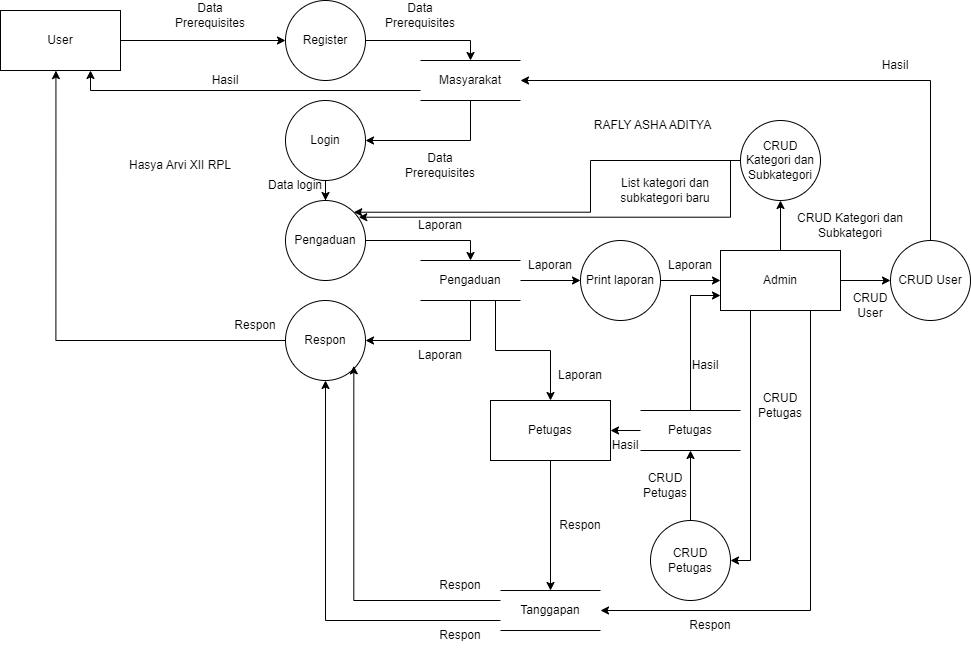

The diagram above was exported from draw.io. Its source (the exported page's mxGraphModel, read from the mxfile embedded in the PNG):
<mxGraphModel dx="1393" dy="789" grid="1" gridSize="10" guides="1" tooltips="1" connect="1" arrows="1" fold="1" page="1" pageScale="1" pageWidth="850" pageHeight="1100" math="0" shadow="0">
  <root>
    <mxCell id="0" />
    <mxCell id="1" parent="0" />
    <mxCell id="iN-fi2Bp-lzWjFpJVVnW-9" style="edgeStyle=orthogonalEdgeStyle;rounded=0;orthogonalLoop=1;jettySize=auto;html=1;entryX=0.5;entryY=0;entryDx=0;entryDy=0;" parent="1" source="iN-fi2Bp-lzWjFpJVVnW-1" target="iN-fi2Bp-lzWjFpJVVnW-5" edge="1">
      <mxGeometry relative="1" as="geometry" />
    </mxCell>
    <mxCell id="iN-fi2Bp-lzWjFpJVVnW-1" value="Register" style="ellipse;whiteSpace=wrap;html=1;aspect=fixed;" parent="1" vertex="1">
      <mxGeometry x="335" y="200" width="80" height="80" as="geometry" />
    </mxCell>
    <mxCell id="iN-fi2Bp-lzWjFpJVVnW-11" style="edgeStyle=orthogonalEdgeStyle;rounded=0;orthogonalLoop=1;jettySize=auto;html=1;entryX=0.5;entryY=0;entryDx=0;entryDy=0;" parent="1" source="iN-fi2Bp-lzWjFpJVVnW-2" target="iN-fi2Bp-lzWjFpJVVnW-3" edge="1">
      <mxGeometry relative="1" as="geometry" />
    </mxCell>
    <mxCell id="iN-fi2Bp-lzWjFpJVVnW-2" value="Login" style="ellipse;whiteSpace=wrap;html=1;aspect=fixed;" parent="1" vertex="1">
      <mxGeometry x="335" y="300" width="80" height="80" as="geometry" />
    </mxCell>
    <mxCell id="iN-fi2Bp-lzWjFpJVVnW-12" style="edgeStyle=orthogonalEdgeStyle;rounded=0;orthogonalLoop=1;jettySize=auto;html=1;entryX=0.5;entryY=0;entryDx=0;entryDy=0;" parent="1" source="iN-fi2Bp-lzWjFpJVVnW-3" target="iN-fi2Bp-lzWjFpJVVnW-6" edge="1">
      <mxGeometry relative="1" as="geometry" />
    </mxCell>
    <mxCell id="iN-fi2Bp-lzWjFpJVVnW-3" value="Pengaduan" style="ellipse;whiteSpace=wrap;html=1;aspect=fixed;" parent="1" vertex="1">
      <mxGeometry x="335" y="400" width="80" height="80" as="geometry" />
    </mxCell>
    <mxCell id="iN-fi2Bp-lzWjFpJVVnW-14" style="edgeStyle=orthogonalEdgeStyle;rounded=0;orthogonalLoop=1;jettySize=auto;html=1;entryX=0.462;entryY=1.002;entryDx=0;entryDy=0;entryPerimeter=0;" parent="1" source="iN-fi2Bp-lzWjFpJVVnW-4" target="iN-fi2Bp-lzWjFpJVVnW-7" edge="1">
      <mxGeometry relative="1" as="geometry" />
    </mxCell>
    <mxCell id="iN-fi2Bp-lzWjFpJVVnW-4" value="Respon" style="ellipse;whiteSpace=wrap;html=1;aspect=fixed;" parent="1" vertex="1">
      <mxGeometry x="335" y="500" width="80" height="80" as="geometry" />
    </mxCell>
    <mxCell id="iN-fi2Bp-lzWjFpJVVnW-10" style="edgeStyle=orthogonalEdgeStyle;rounded=0;orthogonalLoop=1;jettySize=auto;html=1;entryX=1;entryY=0.5;entryDx=0;entryDy=0;" parent="1" source="iN-fi2Bp-lzWjFpJVVnW-5" target="iN-fi2Bp-lzWjFpJVVnW-2" edge="1">
      <mxGeometry relative="1" as="geometry">
        <Array as="points">
          <mxPoint x="520" y="340" />
        </Array>
      </mxGeometry>
    </mxCell>
    <mxCell id="iN-fi2Bp-lzWjFpJVVnW-61" style="edgeStyle=orthogonalEdgeStyle;rounded=0;orthogonalLoop=1;jettySize=auto;html=1;entryX=0.75;entryY=1;entryDx=0;entryDy=0;" parent="1" source="iN-fi2Bp-lzWjFpJVVnW-5" target="iN-fi2Bp-lzWjFpJVVnW-7" edge="1">
      <mxGeometry relative="1" as="geometry">
        <Array as="points">
          <mxPoint x="140" y="290" />
        </Array>
      </mxGeometry>
    </mxCell>
    <mxCell id="iN-fi2Bp-lzWjFpJVVnW-5" value="Masyarakat" style="shape=partialRectangle;whiteSpace=wrap;html=1;left=0;right=0;fillColor=none;" parent="1" vertex="1">
      <mxGeometry x="470" y="260" width="100" height="40" as="geometry" />
    </mxCell>
    <mxCell id="iN-fi2Bp-lzWjFpJVVnW-13" style="edgeStyle=orthogonalEdgeStyle;rounded=0;orthogonalLoop=1;jettySize=auto;html=1;entryX=1;entryY=0.5;entryDx=0;entryDy=0;" parent="1" source="iN-fi2Bp-lzWjFpJVVnW-6" target="iN-fi2Bp-lzWjFpJVVnW-4" edge="1">
      <mxGeometry relative="1" as="geometry">
        <Array as="points">
          <mxPoint x="520" y="540" />
        </Array>
      </mxGeometry>
    </mxCell>
    <mxCell id="iN-fi2Bp-lzWjFpJVVnW-24" style="edgeStyle=orthogonalEdgeStyle;rounded=0;orthogonalLoop=1;jettySize=auto;html=1;entryX=0;entryY=0.5;entryDx=0;entryDy=0;" parent="1" source="iN-fi2Bp-lzWjFpJVVnW-6" target="iN-fi2Bp-lzWjFpJVVnW-23" edge="1">
      <mxGeometry relative="1" as="geometry" />
    </mxCell>
    <mxCell id="iN-fi2Bp-lzWjFpJVVnW-40" style="edgeStyle=orthogonalEdgeStyle;rounded=0;orthogonalLoop=1;jettySize=auto;html=1;exitX=0.75;exitY=1;exitDx=0;exitDy=0;entryX=0.5;entryY=0;entryDx=0;entryDy=0;" parent="1" source="iN-fi2Bp-lzWjFpJVVnW-6" target="iN-fi2Bp-lzWjFpJVVnW-39" edge="1">
      <mxGeometry relative="1" as="geometry" />
    </mxCell>
    <mxCell id="iN-fi2Bp-lzWjFpJVVnW-6" value="Pengaduan" style="shape=partialRectangle;whiteSpace=wrap;html=1;left=0;right=0;fillColor=none;" parent="1" vertex="1">
      <mxGeometry x="470" y="460" width="100" height="40" as="geometry" />
    </mxCell>
    <mxCell id="iN-fi2Bp-lzWjFpJVVnW-7" value="User" style="rounded=0;whiteSpace=wrap;html=1;" parent="1" vertex="1">
      <mxGeometry x="50" y="210" width="120" height="60" as="geometry" />
    </mxCell>
    <mxCell id="iN-fi2Bp-lzWjFpJVVnW-8" value="" style="endArrow=classic;html=1;rounded=0;exitX=1;exitY=0.5;exitDx=0;exitDy=0;entryX=0;entryY=0.5;entryDx=0;entryDy=0;" parent="1" source="iN-fi2Bp-lzWjFpJVVnW-7" target="iN-fi2Bp-lzWjFpJVVnW-1" edge="1">
      <mxGeometry width="50" height="50" relative="1" as="geometry">
        <mxPoint x="350" y="400" as="sourcePoint" />
        <mxPoint x="400" y="350" as="targetPoint" />
      </mxGeometry>
    </mxCell>
    <mxCell id="iN-fi2Bp-lzWjFpJVVnW-15" value="Data Prerequisites" style="text;html=1;strokeColor=none;fillColor=none;align=center;verticalAlign=middle;whiteSpace=wrap;rounded=0;" parent="1" vertex="1">
      <mxGeometry x="230" y="200" width="60" height="30" as="geometry" />
    </mxCell>
    <mxCell id="iN-fi2Bp-lzWjFpJVVnW-16" value="Data Prerequisites" style="text;html=1;strokeColor=none;fillColor=none;align=center;verticalAlign=middle;whiteSpace=wrap;rounded=0;" parent="1" vertex="1">
      <mxGeometry x="440" y="200" width="60" height="30" as="geometry" />
    </mxCell>
    <mxCell id="iN-fi2Bp-lzWjFpJVVnW-17" value="Data Prerequisites" style="text;html=1;strokeColor=none;fillColor=none;align=center;verticalAlign=middle;whiteSpace=wrap;rounded=0;" parent="1" vertex="1">
      <mxGeometry x="460" y="350" width="60" height="30" as="geometry" />
    </mxCell>
    <mxCell id="iN-fi2Bp-lzWjFpJVVnW-18" value="Data login" style="text;html=1;strokeColor=none;fillColor=none;align=center;verticalAlign=middle;whiteSpace=wrap;rounded=0;" parent="1" vertex="1">
      <mxGeometry x="315" y="370" width="60" height="30" as="geometry" />
    </mxCell>
    <mxCell id="iN-fi2Bp-lzWjFpJVVnW-19" value="Laporan" style="text;html=1;strokeColor=none;fillColor=none;align=center;verticalAlign=middle;whiteSpace=wrap;rounded=0;" parent="1" vertex="1">
      <mxGeometry x="460" y="410" width="60" height="30" as="geometry" />
    </mxCell>
    <mxCell id="iN-fi2Bp-lzWjFpJVVnW-20" value="Laporan" style="text;html=1;strokeColor=none;fillColor=none;align=center;verticalAlign=middle;whiteSpace=wrap;rounded=0;" parent="1" vertex="1">
      <mxGeometry x="460" y="540" width="60" height="30" as="geometry" />
    </mxCell>
    <mxCell id="iN-fi2Bp-lzWjFpJVVnW-21" value="Respon" style="text;html=1;strokeColor=none;fillColor=none;align=center;verticalAlign=middle;whiteSpace=wrap;rounded=0;" parent="1" vertex="1">
      <mxGeometry x="275" y="510" width="60" height="30" as="geometry" />
    </mxCell>
    <mxCell id="iN-fi2Bp-lzWjFpJVVnW-29" style="edgeStyle=orthogonalEdgeStyle;rounded=0;orthogonalLoop=1;jettySize=auto;html=1;entryX=1;entryY=0.5;entryDx=0;entryDy=0;" parent="1" source="iN-fi2Bp-lzWjFpJVVnW-22" target="iN-fi2Bp-lzWjFpJVVnW-28" edge="1">
      <mxGeometry relative="1" as="geometry">
        <Array as="points">
          <mxPoint x="860" y="810" />
        </Array>
      </mxGeometry>
    </mxCell>
    <mxCell id="iN-fi2Bp-lzWjFpJVVnW-34" style="edgeStyle=orthogonalEdgeStyle;rounded=0;orthogonalLoop=1;jettySize=auto;html=1;entryX=0.5;entryY=1;entryDx=0;entryDy=0;" parent="1" source="iN-fi2Bp-lzWjFpJVVnW-22" target="iN-fi2Bp-lzWjFpJVVnW-33" edge="1">
      <mxGeometry relative="1" as="geometry" />
    </mxCell>
    <mxCell id="iN-fi2Bp-lzWjFpJVVnW-47" style="edgeStyle=orthogonalEdgeStyle;rounded=0;orthogonalLoop=1;jettySize=auto;html=1;exitX=0.25;exitY=1;exitDx=0;exitDy=0;entryX=1;entryY=0.5;entryDx=0;entryDy=0;" parent="1" source="iN-fi2Bp-lzWjFpJVVnW-22" target="iN-fi2Bp-lzWjFpJVVnW-46" edge="1">
      <mxGeometry relative="1" as="geometry" />
    </mxCell>
    <mxCell id="iN-fi2Bp-lzWjFpJVVnW-59" style="edgeStyle=orthogonalEdgeStyle;rounded=0;orthogonalLoop=1;jettySize=auto;html=1;entryX=0;entryY=0.5;entryDx=0;entryDy=0;" parent="1" source="iN-fi2Bp-lzWjFpJVVnW-22" edge="1">
      <mxGeometry relative="1" as="geometry">
        <mxPoint x="940.0000000000209" y="480" as="targetPoint" />
      </mxGeometry>
    </mxCell>
    <mxCell id="iN-fi2Bp-lzWjFpJVVnW-22" value="Admin" style="rounded=0;whiteSpace=wrap;html=1;" parent="1" vertex="1">
      <mxGeometry x="770" y="450" width="120" height="60" as="geometry" />
    </mxCell>
    <mxCell id="iN-fi2Bp-lzWjFpJVVnW-25" style="edgeStyle=orthogonalEdgeStyle;rounded=0;orthogonalLoop=1;jettySize=auto;html=1;entryX=0;entryY=0.5;entryDx=0;entryDy=0;" parent="1" source="iN-fi2Bp-lzWjFpJVVnW-23" target="iN-fi2Bp-lzWjFpJVVnW-22" edge="1">
      <mxGeometry relative="1" as="geometry" />
    </mxCell>
    <mxCell id="iN-fi2Bp-lzWjFpJVVnW-23" value="Print laporan" style="ellipse;whiteSpace=wrap;html=1;aspect=fixed;" parent="1" vertex="1">
      <mxGeometry x="630" y="440" width="80" height="80" as="geometry" />
    </mxCell>
    <mxCell id="iN-fi2Bp-lzWjFpJVVnW-26" value="Laporan" style="text;html=1;strokeColor=none;fillColor=none;align=center;verticalAlign=middle;whiteSpace=wrap;rounded=0;" parent="1" vertex="1">
      <mxGeometry x="570" y="450" width="60" height="30" as="geometry" />
    </mxCell>
    <mxCell id="iN-fi2Bp-lzWjFpJVVnW-27" value="Laporan" style="text;html=1;strokeColor=none;fillColor=none;align=center;verticalAlign=middle;whiteSpace=wrap;rounded=0;" parent="1" vertex="1">
      <mxGeometry x="710" y="450" width="60" height="30" as="geometry" />
    </mxCell>
    <mxCell id="iN-fi2Bp-lzWjFpJVVnW-52" style="edgeStyle=orthogonalEdgeStyle;rounded=0;orthogonalLoop=1;jettySize=auto;html=1;exitX=0;exitY=0.25;exitDx=0;exitDy=0;entryX=0.854;entryY=0.817;entryDx=0;entryDy=0;entryPerimeter=0;" parent="1" source="iN-fi2Bp-lzWjFpJVVnW-28" target="iN-fi2Bp-lzWjFpJVVnW-4" edge="1">
      <mxGeometry relative="1" as="geometry" />
    </mxCell>
    <mxCell id="iN-fi2Bp-lzWjFpJVVnW-53" style="edgeStyle=orthogonalEdgeStyle;rounded=0;orthogonalLoop=1;jettySize=auto;html=1;exitX=0;exitY=0.75;exitDx=0;exitDy=0;entryX=0.5;entryY=1;entryDx=0;entryDy=0;" parent="1" source="iN-fi2Bp-lzWjFpJVVnW-28" target="iN-fi2Bp-lzWjFpJVVnW-4" edge="1">
      <mxGeometry relative="1" as="geometry" />
    </mxCell>
    <mxCell id="iN-fi2Bp-lzWjFpJVVnW-28" value="Tanggapan" style="shape=partialRectangle;whiteSpace=wrap;html=1;left=0;right=0;fillColor=none;" parent="1" vertex="1">
      <mxGeometry x="550" y="790" width="100" height="40" as="geometry" />
    </mxCell>
    <mxCell id="iN-fi2Bp-lzWjFpJVVnW-31" value="Respon" style="text;html=1;strokeColor=none;fillColor=none;align=center;verticalAlign=middle;whiteSpace=wrap;rounded=0;" parent="1" vertex="1">
      <mxGeometry x="730" y="810" width="60" height="30" as="geometry" />
    </mxCell>
    <mxCell id="iN-fi2Bp-lzWjFpJVVnW-32" value="Respon" style="text;html=1;strokeColor=none;fillColor=none;align=center;verticalAlign=middle;whiteSpace=wrap;rounded=0;" parent="1" vertex="1">
      <mxGeometry x="480" y="820" width="60" height="30" as="geometry" />
    </mxCell>
    <mxCell id="iN-fi2Bp-lzWjFpJVVnW-35" style="edgeStyle=orthogonalEdgeStyle;rounded=0;orthogonalLoop=1;jettySize=auto;html=1;entryX=0.916;entryY=0.209;entryDx=0;entryDy=0;entryPerimeter=0;" parent="1" source="iN-fi2Bp-lzWjFpJVVnW-33" target="iN-fi2Bp-lzWjFpJVVnW-3" edge="1">
      <mxGeometry relative="1" as="geometry">
        <Array as="points">
          <mxPoint x="780" y="360" />
          <mxPoint x="780" y="417" />
        </Array>
      </mxGeometry>
    </mxCell>
    <mxCell id="iN-fi2Bp-lzWjFpJVVnW-36" style="edgeStyle=orthogonalEdgeStyle;rounded=0;orthogonalLoop=1;jettySize=auto;html=1;entryX=1;entryY=0;entryDx=0;entryDy=0;" parent="1" source="iN-fi2Bp-lzWjFpJVVnW-33" target="iN-fi2Bp-lzWjFpJVVnW-3" edge="1">
      <mxGeometry relative="1" as="geometry">
        <Array as="points">
          <mxPoint x="640" y="360" />
          <mxPoint x="640" y="412" />
        </Array>
      </mxGeometry>
    </mxCell>
    <mxCell id="iN-fi2Bp-lzWjFpJVVnW-33" value="CRUD Kategori dan Subkategori" style="ellipse;whiteSpace=wrap;html=1;aspect=fixed;" parent="1" vertex="1">
      <mxGeometry x="790" y="320" width="80" height="80" as="geometry" />
    </mxCell>
    <mxCell id="iN-fi2Bp-lzWjFpJVVnW-37" value="List kategori dan subkategori baru" style="text;html=1;strokeColor=none;fillColor=none;align=center;verticalAlign=middle;whiteSpace=wrap;rounded=0;" parent="1" vertex="1">
      <mxGeometry x="650" y="360" width="130" height="60" as="geometry" />
    </mxCell>
    <mxCell id="iN-fi2Bp-lzWjFpJVVnW-38" value="CRUD Kategori dan Subkategori" style="text;html=1;strokeColor=none;fillColor=none;align=center;verticalAlign=middle;whiteSpace=wrap;rounded=0;" parent="1" vertex="1">
      <mxGeometry x="830" y="410" width="140" height="30" as="geometry" />
    </mxCell>
    <mxCell id="iN-fi2Bp-lzWjFpJVVnW-41" style="edgeStyle=orthogonalEdgeStyle;rounded=0;orthogonalLoop=1;jettySize=auto;html=1;entryX=0.5;entryY=0;entryDx=0;entryDy=0;" parent="1" source="iN-fi2Bp-lzWjFpJVVnW-39" target="iN-fi2Bp-lzWjFpJVVnW-28" edge="1">
      <mxGeometry relative="1" as="geometry" />
    </mxCell>
    <mxCell id="iN-fi2Bp-lzWjFpJVVnW-39" value="Petugas" style="rounded=0;whiteSpace=wrap;html=1;" parent="1" vertex="1">
      <mxGeometry x="540" y="600" width="120" height="60" as="geometry" />
    </mxCell>
    <mxCell id="iN-fi2Bp-lzWjFpJVVnW-42" value="Laporan" style="text;html=1;strokeColor=none;fillColor=none;align=center;verticalAlign=middle;whiteSpace=wrap;rounded=0;" parent="1" vertex="1">
      <mxGeometry x="600" y="560" width="60" height="30" as="geometry" />
    </mxCell>
    <mxCell id="iN-fi2Bp-lzWjFpJVVnW-43" value="Respon" style="text;html=1;strokeColor=none;fillColor=none;align=center;verticalAlign=middle;whiteSpace=wrap;rounded=0;" parent="1" vertex="1">
      <mxGeometry x="600" y="710" width="60" height="30" as="geometry" />
    </mxCell>
    <mxCell id="iN-fi2Bp-lzWjFpJVVnW-45" value="Respon" style="text;html=1;strokeColor=none;fillColor=none;align=center;verticalAlign=middle;whiteSpace=wrap;rounded=0;" parent="1" vertex="1">
      <mxGeometry x="480" y="770" width="60" height="30" as="geometry" />
    </mxCell>
    <mxCell id="iN-fi2Bp-lzWjFpJVVnW-49" style="edgeStyle=orthogonalEdgeStyle;rounded=0;orthogonalLoop=1;jettySize=auto;html=1;entryX=0.5;entryY=1;entryDx=0;entryDy=0;" parent="1" source="iN-fi2Bp-lzWjFpJVVnW-46" target="iN-fi2Bp-lzWjFpJVVnW-48" edge="1">
      <mxGeometry relative="1" as="geometry" />
    </mxCell>
    <mxCell id="iN-fi2Bp-lzWjFpJVVnW-46" value="CRUD Petugas" style="ellipse;whiteSpace=wrap;html=1;aspect=fixed;" parent="1" vertex="1">
      <mxGeometry x="700" y="720" width="80" height="80" as="geometry" />
    </mxCell>
    <mxCell id="iN-fi2Bp-lzWjFpJVVnW-50" style="edgeStyle=orthogonalEdgeStyle;rounded=0;orthogonalLoop=1;jettySize=auto;html=1;entryX=1;entryY=0.5;entryDx=0;entryDy=0;" parent="1" source="iN-fi2Bp-lzWjFpJVVnW-48" target="iN-fi2Bp-lzWjFpJVVnW-39" edge="1">
      <mxGeometry relative="1" as="geometry" />
    </mxCell>
    <mxCell id="iN-fi2Bp-lzWjFpJVVnW-51" style="edgeStyle=orthogonalEdgeStyle;rounded=0;orthogonalLoop=1;jettySize=auto;html=1;entryX=0;entryY=0.75;entryDx=0;entryDy=0;" parent="1" source="iN-fi2Bp-lzWjFpJVVnW-48" target="iN-fi2Bp-lzWjFpJVVnW-22" edge="1">
      <mxGeometry relative="1" as="geometry" />
    </mxCell>
    <mxCell id="iN-fi2Bp-lzWjFpJVVnW-48" value="Petugas" style="shape=partialRectangle;whiteSpace=wrap;html=1;left=0;right=0;fillColor=none;" parent="1" vertex="1">
      <mxGeometry x="690" y="610" width="100" height="40" as="geometry" />
    </mxCell>
    <mxCell id="iN-fi2Bp-lzWjFpJVVnW-54" value="CRUD Petugas" style="text;html=1;strokeColor=none;fillColor=none;align=center;verticalAlign=middle;whiteSpace=wrap;rounded=0;" parent="1" vertex="1">
      <mxGeometry x="800" y="590" width="60" height="30" as="geometry" />
    </mxCell>
    <mxCell id="iN-fi2Bp-lzWjFpJVVnW-55" value="Hasil" style="text;html=1;strokeColor=none;fillColor=none;align=center;verticalAlign=middle;whiteSpace=wrap;rounded=0;" parent="1" vertex="1">
      <mxGeometry x="740" y="550" width="30" height="30" as="geometry" />
    </mxCell>
    <mxCell id="iN-fi2Bp-lzWjFpJVVnW-56" value="Hasil" style="text;html=1;strokeColor=none;fillColor=none;align=center;verticalAlign=middle;whiteSpace=wrap;rounded=0;" parent="1" vertex="1">
      <mxGeometry x="660" y="630" width="30" height="30" as="geometry" />
    </mxCell>
    <mxCell id="iN-fi2Bp-lzWjFpJVVnW-57" value="CRUD Petugas" style="text;html=1;strokeColor=none;fillColor=none;align=center;verticalAlign=middle;whiteSpace=wrap;rounded=0;" parent="1" vertex="1">
      <mxGeometry x="685" y="670" width="60" height="30" as="geometry" />
    </mxCell>
    <mxCell id="iN-fi2Bp-lzWjFpJVVnW-60" style="edgeStyle=orthogonalEdgeStyle;rounded=0;orthogonalLoop=1;jettySize=auto;html=1;entryX=1;entryY=0.5;entryDx=0;entryDy=0;" parent="1" target="iN-fi2Bp-lzWjFpJVVnW-5" edge="1">
      <mxGeometry relative="1" as="geometry">
        <Array as="points">
          <mxPoint x="980" y="280" />
        </Array>
        <mxPoint x="980" y="440" as="sourcePoint" />
      </mxGeometry>
    </mxCell>
    <mxCell id="iN-fi2Bp-lzWjFpJVVnW-58" value="CRUD User" style="ellipse;whiteSpace=wrap;html=1;aspect=fixed;direction=south;" parent="1" vertex="1">
      <mxGeometry x="940" y="440" width="80" height="80" as="geometry" />
    </mxCell>
    <mxCell id="iN-fi2Bp-lzWjFpJVVnW-62" value="CRUD User" style="text;html=1;strokeColor=none;fillColor=none;align=center;verticalAlign=middle;whiteSpace=wrap;rounded=0;" parent="1" vertex="1">
      <mxGeometry x="890" y="490" width="60" height="30" as="geometry" />
    </mxCell>
    <mxCell id="iN-fi2Bp-lzWjFpJVVnW-63" value="Hasil" style="text;html=1;strokeColor=none;fillColor=none;align=center;verticalAlign=middle;whiteSpace=wrap;rounded=0;" parent="1" vertex="1">
      <mxGeometry x="930" y="250" width="30" height="30" as="geometry" />
    </mxCell>
    <mxCell id="iN-fi2Bp-lzWjFpJVVnW-64" value="Hasil" style="text;html=1;strokeColor=none;fillColor=none;align=center;verticalAlign=middle;whiteSpace=wrap;rounded=0;" parent="1" vertex="1">
      <mxGeometry x="260" y="265" width="30" height="30" as="geometry" />
    </mxCell>
    <mxCell id="iN-fi2Bp-lzWjFpJVVnW-65" value="Hasya Arvi XII RPL" style="text;html=1;strokeColor=none;fillColor=none;align=center;verticalAlign=middle;whiteSpace=wrap;rounded=0;" parent="1" vertex="1">
      <mxGeometry x="170" y="350" width="120" height="30" as="geometry" />
    </mxCell>
    <mxCell id="fD8DDrQbFjQPipHLR7sj-1" value="RAFLY ASHA ADITYA" style="text;html=1;strokeColor=none;fillColor=none;align=center;verticalAlign=middle;whiteSpace=wrap;rounded=0;" vertex="1" parent="1">
      <mxGeometry x="625" y="310" width="155" height="30" as="geometry" />
    </mxCell>
  </root>
</mxGraphModel>